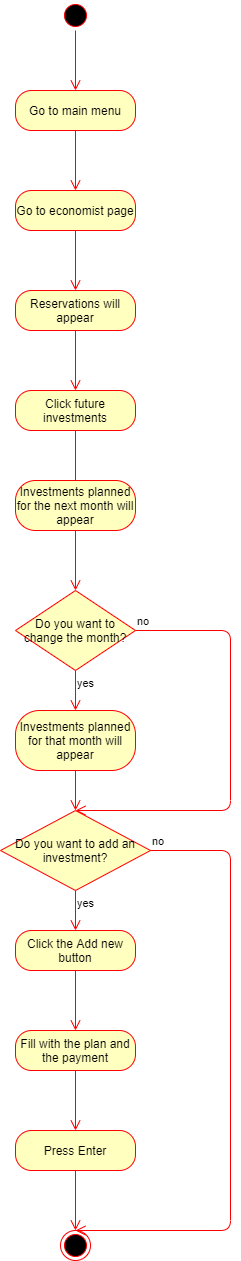

The diagram above was exported from draw.io. Its source (the exported page's mxGraphModel, read from the mxfile embedded in the PNG):
<mxGraphModel dx="782" dy="420" grid="1" gridSize="10" guides="1" tooltips="1" connect="1" arrows="1" fold="1" page="1" pageScale="1" pageWidth="850" pageHeight="1100" math="0" shadow="0">
  <root>
    <mxCell id="0" />
    <mxCell id="1" parent="0" />
    <mxCell id="HsUz9Uder0gW5Jv2V0wn-1" value="" style="ellipse;html=1;shape=startState;fillColor=#000000;strokeColor=#ff0000;" vertex="1" parent="1">
      <mxGeometry x="360" y="10" width="30" height="30" as="geometry" />
    </mxCell>
    <mxCell id="HsUz9Uder0gW5Jv2V0wn-2" value="" style="edgeStyle=orthogonalEdgeStyle;html=1;verticalAlign=bottom;endArrow=open;endSize=8;strokeColor=#ff0000;" edge="1" source="HsUz9Uder0gW5Jv2V0wn-1" parent="1">
      <mxGeometry relative="1" as="geometry">
        <mxPoint x="375" y="100" as="targetPoint" />
      </mxGeometry>
    </mxCell>
    <mxCell id="HsUz9Uder0gW5Jv2V0wn-3" value="Go to main menu" style="rounded=1;whiteSpace=wrap;html=1;arcSize=40;fontColor=#000000;fillColor=#ffffc0;strokeColor=#ff0000;" vertex="1" parent="1">
      <mxGeometry x="315" y="100" width="120" height="40" as="geometry" />
    </mxCell>
    <mxCell id="HsUz9Uder0gW5Jv2V0wn-4" value="" style="edgeStyle=orthogonalEdgeStyle;html=1;verticalAlign=bottom;endArrow=open;endSize=8;strokeColor=#ff0000;" edge="1" source="HsUz9Uder0gW5Jv2V0wn-3" parent="1">
      <mxGeometry relative="1" as="geometry">
        <mxPoint x="375" y="200" as="targetPoint" />
      </mxGeometry>
    </mxCell>
    <mxCell id="HsUz9Uder0gW5Jv2V0wn-5" value="Go to economist page" style="rounded=1;whiteSpace=wrap;html=1;arcSize=40;fontColor=#000000;fillColor=#ffffc0;strokeColor=#ff0000;" vertex="1" parent="1">
      <mxGeometry x="315" y="200" width="120" height="40" as="geometry" />
    </mxCell>
    <mxCell id="HsUz9Uder0gW5Jv2V0wn-6" value="" style="edgeStyle=orthogonalEdgeStyle;html=1;verticalAlign=bottom;endArrow=open;endSize=8;strokeColor=#ff0000;" edge="1" source="HsUz9Uder0gW5Jv2V0wn-5" parent="1">
      <mxGeometry relative="1" as="geometry">
        <mxPoint x="375" y="300" as="targetPoint" />
      </mxGeometry>
    </mxCell>
    <mxCell id="HsUz9Uder0gW5Jv2V0wn-7" value="Reservations will appear" style="rounded=1;whiteSpace=wrap;html=1;arcSize=40;fontColor=#000000;fillColor=#ffffc0;strokeColor=#ff0000;" vertex="1" parent="1">
      <mxGeometry x="315" y="300" width="120" height="40" as="geometry" />
    </mxCell>
    <mxCell id="HsUz9Uder0gW5Jv2V0wn-8" value="" style="edgeStyle=orthogonalEdgeStyle;html=1;verticalAlign=bottom;endArrow=open;endSize=8;strokeColor=#ff0000;" edge="1" source="HsUz9Uder0gW5Jv2V0wn-7" parent="1">
      <mxGeometry relative="1" as="geometry">
        <mxPoint x="375" y="400" as="targetPoint" />
      </mxGeometry>
    </mxCell>
    <mxCell id="HsUz9Uder0gW5Jv2V0wn-9" value="Click future investments" style="rounded=1;whiteSpace=wrap;html=1;arcSize=40;fontColor=#000000;fillColor=#ffffc0;strokeColor=#ff0000;" vertex="1" parent="1">
      <mxGeometry x="315" y="400" width="120" height="40" as="geometry" />
    </mxCell>
    <mxCell id="HsUz9Uder0gW5Jv2V0wn-10" value="" style="edgeStyle=orthogonalEdgeStyle;html=1;verticalAlign=bottom;endArrow=open;endSize=8;strokeColor=#ff0000;" edge="1" source="HsUz9Uder0gW5Jv2V0wn-9" parent="1">
      <mxGeometry relative="1" as="geometry">
        <mxPoint x="375" y="500" as="targetPoint" />
      </mxGeometry>
    </mxCell>
    <mxCell id="HsUz9Uder0gW5Jv2V0wn-20" value="Investments planned for the next month will appear" style="rounded=1;whiteSpace=wrap;html=1;arcSize=40;fontColor=#000000;fillColor=#ffffc0;strokeColor=#ff0000;" vertex="1" parent="1">
      <mxGeometry x="315" y="490" width="120" height="50" as="geometry" />
    </mxCell>
    <mxCell id="HsUz9Uder0gW5Jv2V0wn-21" value="" style="edgeStyle=orthogonalEdgeStyle;html=1;verticalAlign=bottom;endArrow=open;endSize=8;strokeColor=#ff0000;" edge="1" source="HsUz9Uder0gW5Jv2V0wn-20" parent="1">
      <mxGeometry relative="1" as="geometry">
        <mxPoint x="375" y="600" as="targetPoint" />
      </mxGeometry>
    </mxCell>
    <mxCell id="HsUz9Uder0gW5Jv2V0wn-22" value="Do you want to change the month?" style="rhombus;whiteSpace=wrap;html=1;fillColor=#ffffc0;strokeColor=#ff0000;" vertex="1" parent="1">
      <mxGeometry x="315" y="600" width="120" height="80" as="geometry" />
    </mxCell>
    <mxCell id="HsUz9Uder0gW5Jv2V0wn-23" value="no" style="edgeStyle=orthogonalEdgeStyle;html=1;align=left;verticalAlign=bottom;endArrow=open;endSize=8;strokeColor=#ff0000;entryX=0.5;entryY=0;entryDx=0;entryDy=0;" edge="1" source="HsUz9Uder0gW5Jv2V0wn-22" parent="1" target="HsUz9Uder0gW5Jv2V0wn-27">
      <mxGeometry x="-1" relative="1" as="geometry">
        <mxPoint x="520" y="820" as="targetPoint" />
        <Array as="points">
          <mxPoint x="530" y="640" />
          <mxPoint x="530" y="820" />
        </Array>
      </mxGeometry>
    </mxCell>
    <mxCell id="HsUz9Uder0gW5Jv2V0wn-24" value="yes" style="edgeStyle=orthogonalEdgeStyle;html=1;align=left;verticalAlign=top;endArrow=open;endSize=8;strokeColor=#ff0000;" edge="1" source="HsUz9Uder0gW5Jv2V0wn-22" parent="1">
      <mxGeometry x="-1" relative="1" as="geometry">
        <mxPoint x="375" y="720" as="targetPoint" />
      </mxGeometry>
    </mxCell>
    <mxCell id="HsUz9Uder0gW5Jv2V0wn-25" value="Investments planned for that month will appear" style="rounded=1;whiteSpace=wrap;html=1;arcSize=40;fontColor=#000000;fillColor=#ffffc0;strokeColor=#ff0000;" vertex="1" parent="1">
      <mxGeometry x="315" y="720" width="120" height="60" as="geometry" />
    </mxCell>
    <mxCell id="HsUz9Uder0gW5Jv2V0wn-26" value="" style="edgeStyle=orthogonalEdgeStyle;html=1;verticalAlign=bottom;endArrow=open;endSize=8;strokeColor=#ff0000;" edge="1" source="HsUz9Uder0gW5Jv2V0wn-25" parent="1">
      <mxGeometry relative="1" as="geometry">
        <mxPoint x="375" y="820" as="targetPoint" />
      </mxGeometry>
    </mxCell>
    <mxCell id="HsUz9Uder0gW5Jv2V0wn-27" value="Do you want to add an investment?" style="rhombus;whiteSpace=wrap;html=1;fillColor=#ffffc0;strokeColor=#ff0000;" vertex="1" parent="1">
      <mxGeometry x="300" y="820" width="150" height="80" as="geometry" />
    </mxCell>
    <mxCell id="HsUz9Uder0gW5Jv2V0wn-28" value="no" style="edgeStyle=orthogonalEdgeStyle;html=1;align=left;verticalAlign=bottom;endArrow=open;endSize=8;strokeColor=#ff0000;entryX=0.5;entryY=0;entryDx=0;entryDy=0;" edge="1" source="HsUz9Uder0gW5Jv2V0wn-27" parent="1" target="HsUz9Uder0gW5Jv2V0wn-40">
      <mxGeometry x="-1" relative="1" as="geometry">
        <mxPoint x="520" y="1240" as="targetPoint" />
        <Array as="points">
          <mxPoint x="530" y="860" />
          <mxPoint x="530" y="1240" />
        </Array>
      </mxGeometry>
    </mxCell>
    <mxCell id="HsUz9Uder0gW5Jv2V0wn-29" value="yes" style="edgeStyle=orthogonalEdgeStyle;html=1;align=left;verticalAlign=top;endArrow=open;endSize=8;strokeColor=#ff0000;" edge="1" source="HsUz9Uder0gW5Jv2V0wn-27" parent="1">
      <mxGeometry x="-1" relative="1" as="geometry">
        <mxPoint x="375" y="940" as="targetPoint" />
      </mxGeometry>
    </mxCell>
    <mxCell id="HsUz9Uder0gW5Jv2V0wn-34" value="Click the Add new button" style="rounded=1;whiteSpace=wrap;html=1;arcSize=40;fontColor=#000000;fillColor=#ffffc0;strokeColor=#ff0000;" vertex="1" parent="1">
      <mxGeometry x="315" y="940" width="120" height="40" as="geometry" />
    </mxCell>
    <mxCell id="HsUz9Uder0gW5Jv2V0wn-35" value="" style="edgeStyle=orthogonalEdgeStyle;html=1;verticalAlign=bottom;endArrow=open;endSize=8;strokeColor=#ff0000;" edge="1" source="HsUz9Uder0gW5Jv2V0wn-34" parent="1">
      <mxGeometry relative="1" as="geometry">
        <mxPoint x="375" y="1040" as="targetPoint" />
      </mxGeometry>
    </mxCell>
    <mxCell id="HsUz9Uder0gW5Jv2V0wn-36" value="Fill with the plan and the payment" style="rounded=1;whiteSpace=wrap;html=1;arcSize=40;fontColor=#000000;fillColor=#ffffc0;strokeColor=#ff0000;" vertex="1" parent="1">
      <mxGeometry x="315" y="1040" width="120" height="40" as="geometry" />
    </mxCell>
    <mxCell id="HsUz9Uder0gW5Jv2V0wn-37" value="" style="edgeStyle=orthogonalEdgeStyle;html=1;verticalAlign=bottom;endArrow=open;endSize=8;strokeColor=#ff0000;" edge="1" source="HsUz9Uder0gW5Jv2V0wn-36" parent="1">
      <mxGeometry relative="1" as="geometry">
        <mxPoint x="375" y="1140" as="targetPoint" />
      </mxGeometry>
    </mxCell>
    <mxCell id="HsUz9Uder0gW5Jv2V0wn-38" value="Press Enter" style="rounded=1;whiteSpace=wrap;html=1;arcSize=40;fontColor=#000000;fillColor=#ffffc0;strokeColor=#ff0000;" vertex="1" parent="1">
      <mxGeometry x="315" y="1140" width="120" height="40" as="geometry" />
    </mxCell>
    <mxCell id="HsUz9Uder0gW5Jv2V0wn-39" value="" style="edgeStyle=orthogonalEdgeStyle;html=1;verticalAlign=bottom;endArrow=open;endSize=8;strokeColor=#ff0000;" edge="1" source="HsUz9Uder0gW5Jv2V0wn-38" parent="1">
      <mxGeometry relative="1" as="geometry">
        <mxPoint x="375" y="1240" as="targetPoint" />
      </mxGeometry>
    </mxCell>
    <mxCell id="HsUz9Uder0gW5Jv2V0wn-40" value="" style="ellipse;html=1;shape=endState;fillColor=#000000;strokeColor=#ff0000;" vertex="1" parent="1">
      <mxGeometry x="360" y="1240" width="30" height="30" as="geometry" />
    </mxCell>
  </root>
</mxGraphModel>